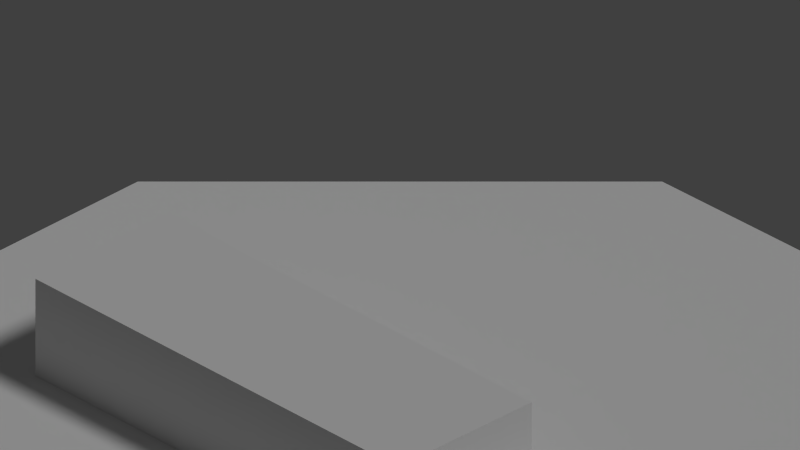 # Source: res2_1.blend  (saved by Blender 2.68.0; exported with 4.5.12 LTS)
import bpy
from mathutils import Matrix  # noqa: F401  (used for matrix-valued properties, if any)

bpy.ops.wm.read_factory_settings(use_empty=True)
scene = bpy.context.scene
scene.name = 'Scene'

# ---- collections
col_collection_1 = bpy.data.collections.new('Collection 1'); scene.collection.children.link(col_collection_1)

# ---- materials (node trees are filled in below, after node groups)
mat_material = bpy.data.materials.new('Material')
mat_material.alpha_threshold = 0.0
mat_material.use_transparent_shadow = False
mat_material.roughness = 0.5
mat_material.line_color = (0.0, 0.0, 0.0, 1.0)
mat_front = bpy.data.materials.new('Front')
mat_front.alpha_threshold = 0.0
mat_front.use_transparent_shadow = False
mat_front.roughness = 0.5
mat_front.line_color = (0.0, 0.0, 0.0, 1.0)

# ---- material node trees

# ---- world
world_world = bpy.data.worlds.new('World'); scene.world = world_world
world_world.color = (0.05088, 0.05088, 0.05088)
world_world.use_sun_shadow = False
world_world.sun_shadow_jitter_overblur = 0.0
world_world.cycles.sampling_method = 'MANUAL'
world_world.cycles.sample_map_resolution = 256

# ---- cameras
cam_camera = bpy.data.cameras.new('Camera')
cam_camera.type = 'ORTHO'
cam_camera.clip_end = 100.0
cam_camera.lens = 35.0
cam_camera.sensor_width = 32.0
cam_camera.sensor_height = 18.0
cam_camera.ortho_scale = 42.91
cam_camera.dof.focus_distance = 0.0
cam_camera.dof.aperture_fstop = 128.0

# ---- lights
light_lamp = bpy.data.lights.new('Lamp', 'SUN')
light_lamp.transmission_factor = 0.0
light_lamp.cutoff_distance = 30.0
light_lamp.angle = 0.1993
light_lamp.energy = 1.0
light_lamp.shadow_buffer_clip_start = 1.001
light_lamp.shadow_soft_size = 0.1
light_lamp.shadow_cascade_max_distance = 1000.0
light_lamp.cycles.use_multiple_importance_sampling = False

# ---- meshes
me_plane = bpy.data.meshes.new('Plane')
me_plane.from_pydata([(23.6, -25.09, 0.3834), (-24.4, -25.09, 0.3834), (23.6, 22.91, 0.3834), (-24.4, 22.91, 0.3834)], [], [(1, 0, 2, 3)])
_uv = me_plane.uv_layers.new(name='UVMap')
_uv.uv.foreach_set('vector', [9.998e-05, 0.0001001, 0.9999, 9.998e-05, 0.9999, 0.9999, 0.0001001, 0.9999])
me_plane.materials.append(mat_material)
me_plane.use_remesh_preserve_volume = False
me_plane.use_remesh_preserve_attributes = False
me_plane.use_mirror_vertex_groups = False
me_plane.update()
me_cube = bpy.data.meshes.new('Cube')
me_cube.from_pydata([(1.0, 1.0, -1.0), (1.0, -1.0, -1.0), (-1.0, -1.0, -1.0), (-1.0, 1.0, -1.0), (1.0, -1.0, 1.0), (-9.0, -1.0, -1.0), (1.0, 27.0, -1.0), (-1.0, 27.0, -1.0), (1.0, 27.0, 1.0), (1.0, 1.0, 5.0), (1.0, -1.0, 5.0), (-1.0, -1.0, 5.0), (1.0, 27.0, 5.0), (-1.0, 27.0, 5.0), (-9.0, 1.0, -1.0), (-9.0, -1.0, 1.0), (-9.0, 27.0, -1.0), (-9.0, 27.0, 1.0), (-9.0, -1.0, 5.0), (-9.0, 1.0, 5.0), (-9.0, 27.0, 5.0)], [], [(3, 2, 5, 14), (3, 7, 6, 0, 1, 2), (19, 20, 17, 16, 14, 5, 15, 18), (8, 12, 9, 10, 4, 1, 0, 6), (7, 3, 14, 16), (9, 12, 13, 20, 19, 18, 11, 10), (13, 12, 8, 6, 7, 16, 17, 20), (15, 5, 2, 1, 4, 10, 11, 18)])
_uv = me_cube.uv_layers.new(name='UVMap')
_uv.uv.foreach_set('vector', [0.0, 0.0, 0.0, 0.0, 0.0, 0.0, 0.0, 0.0, 0.0, 0.0, 0.0, 0.0, 0.0, 0.0, 0.0, 0.0, 0.0, 0.0, 0.0, 0.0, 0.0, 0.0, 0.0, 0.0, 0.0, 0.0, 0.0, 0.0, 0.0, 0.0, 0.0, 0.0, 0.0, 0.0, 0.0, 0.0, 0.9999, 0.3334, 0.9999, 0.9999, 0.07151, 0.9999, 0.0001, 0.9999, 9.998e-05, 0.3334, 9.998e-05, 0.0001004, 0.07151, 0.0001003, 0.9999, 9.998e-05, 0.0, 0.0, 0.0, 0.0, 0.0, 0.0, 0.0, 0.0, 0.0, 0.0, 0.0, 0.0, 0.0, 0.0, 0.0, 0.0, 0.0, 0.0, 0.0, 0.0, 0.0, 0.0, 0.0, 0.0, 0.0, 0.0, 0.0, 0.0, 0.0, 0.0, 0.0, 0.0, 0.0, 0.0, 0.0, 0.0, 0.0, 0.0, 0.0, 0.0, 0.0, 0.0, 0.0, 0.0, 0.0, 0.0, 0.0, 0.0, 0.0, 0.0, 0.0, 0.0, 0.0, 0.0, 0.0, 0.0])
me_cube.materials.append(mat_front)
me_cube.use_remesh_preserve_volume = False
me_cube.use_remesh_preserve_attributes = False
me_cube.use_mirror_vertex_groups = False
me_cube.update()

# ---- objects
ob_plane = bpy.data.objects.new('Plane', me_plane)
ob_cube = bpy.data.objects.new('Cube', me_cube)
ob_lamp = bpy.data.objects.new('Lamp', light_lamp)
ob_camera = bpy.data.objects.new('Camera', cam_camera)

# ---- transforms, parenting, visibility, modifiers, constraints
ob_plane.location = (0.3978, 1.086, -0.3834)
ob_plane.lineart.crease_threshold = 0.0
ob_cube.location = (14.0, -6.0, 1.0)
ob_cube.rotation_euler = (0.0, 0.0, 1.552)
ob_cube.lock_rotations_4d = False
ob_cube.empty_display_type = 'ARROWS'
ob_cube.lineart.crease_threshold = 0.0
ob_lamp.location = (0.0, 17.12, 32.0)
ob_lamp.rotation_euler = (0.6503, 0.05522, 1.866)
ob_lamp.lock_rotations_4d = False
ob_lamp.empty_display_type = 'ARROWS'
ob_lamp.color = (0.0, 0.0, 0.0, 0.0)
ob_lamp.lineart.crease_threshold = 0.0
ob_camera.location = (48.0, -48.0, 48.0)
ob_camera.rotation_euler = (1.047, 0.0, 0.7854)
ob_camera.lock_rotations_4d = False
ob_camera.empty_display_type = 'ARROWS'
ob_camera.color = (0.0, 0.0, 0.0, 0.0)
ob_camera.display_type = 'WIRE'
ob_camera.lineart.crease_threshold = 0.0

# ---- collection membership
col_collection_1.objects.link(ob_plane)
col_collection_1.objects.link(ob_cube)
col_collection_1.objects.link(ob_lamp)
col_collection_1.objects.link(ob_camera)

# ---- scene / render settings (as saved in the file)
scene.camera = ob_camera
scene.frame_start = 1; scene.frame_end = 250; scene.frame_set(1)
scene.render.engine = 'BLENDER_EEVEE_NEXT'
scene.render.image_settings.color_mode = 'RGB'
scene.render.image_settings.compression = 90
scene.render.resolution_percentage = 50
scene.render.dither_intensity = 0.0
scene.cycles.use_denoising = False
scene.cycles.samples = 10
scene.cycles.sampling_pattern = 'TABULATED_SOBOL'
scene.cycles.light_sampling_threshold = 0.0
scene.cycles.use_adaptive_sampling = False
scene.cycles.use_light_tree = False
scene.cycles.blur_glossy = 0.0
scene.cycles.volume_bounces = 1
scene.cycles.pixel_filter_type = 'GAUSSIAN'
scene.cycles.sample_clamp_indirect = 0.0
scene.view_settings.view_transform = 'Standard'
bpy.context.view_layer.update()

